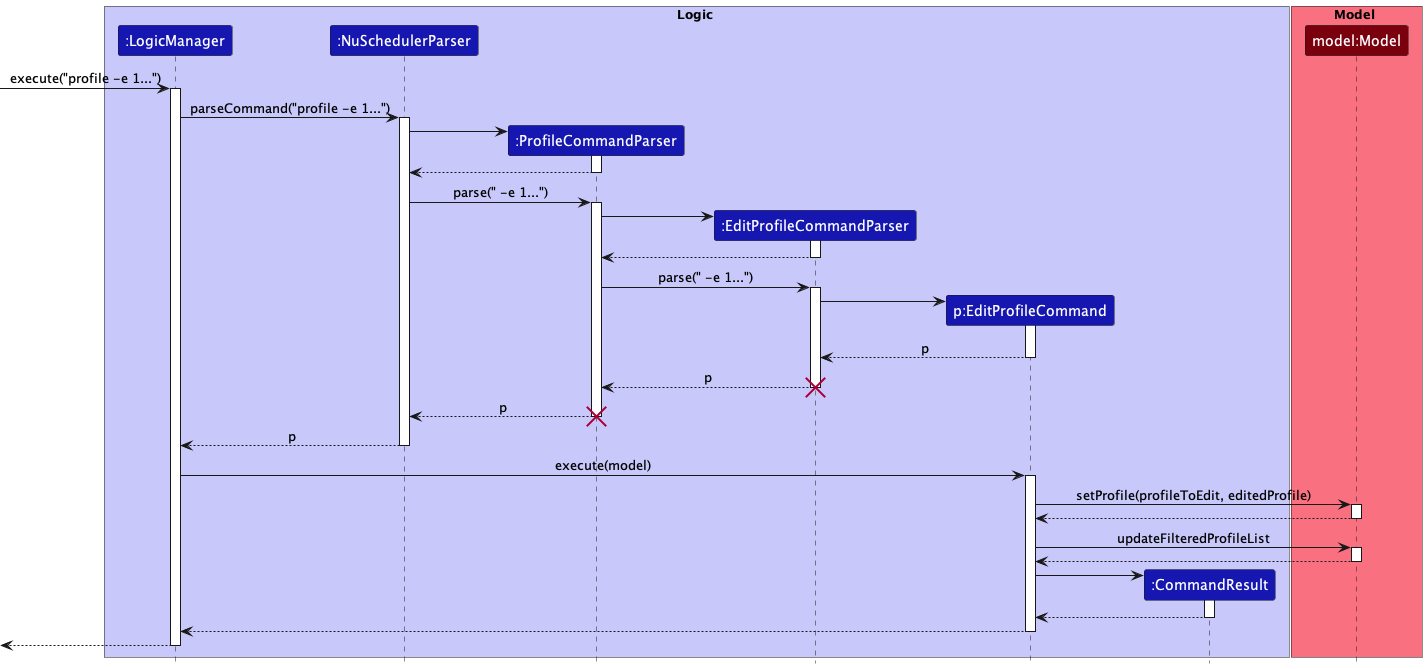

The diagram above was rendered by PlantUML. Its source (embedded in the PNG):
@startuml
!include ../style.puml

box Logic LOGIC_COLOR_T1
Participant ":LogicManager" as logicManager LOGIC_COLOR_T3
Participant ":NuSchedulerParser" as nuSchedulerParser LOGIC_COLOR_T3
Participant ":ProfileCommandParser" as profileCommandParser LOGIC_COLOR_T3
Participant ":EditProfileCommandParser" as editProfileCommandParser LOGIC_COLOR_T3
Participant "p:EditProfileCommand" as editProfileCommand LOGIC_COLOR_T3
Participant ":CommandResult" as commandResult LOGIC_COLOR_T3
endBox

box Model MODEL_COLOR_T1
Participant "model:Model" as model MODEL_COLOR_T3
endBox

-> logicManager ++: execute("profile -e 1...")
logicManager -> nuSchedulerParser ++: parseCommand("profile -e 1...")

create profileCommandParser
nuSchedulerParser -> profileCommandParser ++
return
nuSchedulerParser -> profileCommandParser ++: parse(" -e 1...")

create editProfileCommandParser
profileCommandParser -> editProfileCommandParser ++
return
profileCommandParser -> editProfileCommandParser ++: parse(" -e 1...")

create editProfileCommand
editProfileCommandParser -> editProfileCommand ++
return p
return p
destroy editProfileCommandParser
return p
destroy profileCommandParser
return p

logicManager -> editProfileCommand ++: execute(model)
editProfileCommand -> model ++: setProfile(profileToEdit, editedProfile)
return
editProfileCommand -> model ++: updateFilteredProfileList
return

create commandResult
editProfileCommand -> commandResult++
return
return
return

@enduml